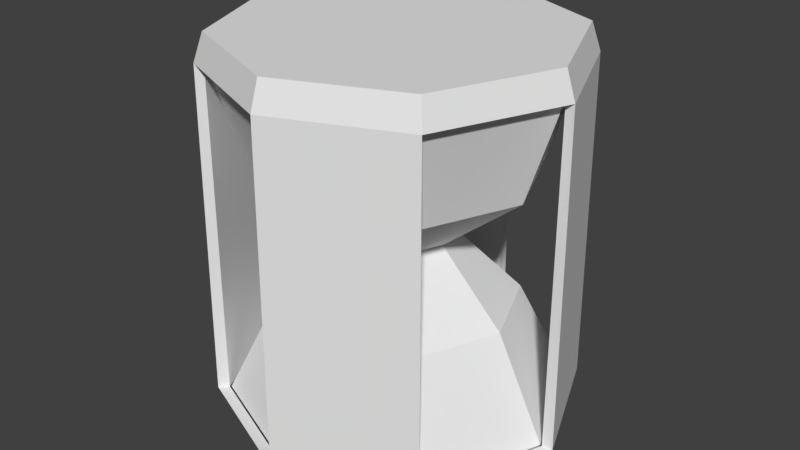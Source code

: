 # Source: AbilityPickuo.blend  (saved by Blender 2.79.0; exported with 4.5.12 LTS)
import bpy
from mathutils import Matrix  # noqa: F401  (used for matrix-valued properties, if any)

bpy.ops.wm.read_factory_settings(use_empty=True)
scene = bpy.context.scene
scene.name = 'Scene'

# ---- collections
col_collection_1 = bpy.data.collections.new('Collection 1'); scene.collection.children.link(col_collection_1)

# ---- world
world_world = bpy.data.worlds.new('World'); scene.world = world_world
world_world.color = (0.05088, 0.05088, 0.05088)
world_world.use_sun_shadow = False
world_world.sun_shadow_jitter_overblur = 0.0
world_world.cycles.sampling_method = 'MANUAL'

# ---- meshes
me_cylinder_001 = bpy.data.meshes.new('Cylinder.001')
me_cylinder_001.from_pydata([(-2.921e-08, 0.3, 0.004762), (-2.921e-08, 0.3, 0.69), (0.2121, 0.2121, 0.004762), (0.2121, 0.2121, 0.69), (0.3, -1.416e-08, 0.004762), (0.3, -1.416e-08, 0.69), (0.2121, -0.2121, 0.004762), (0.2121, -0.2121, 0.69), (-5.543e-08, -0.3, 0.004762), (-5.543e-08, -0.3, 0.69), (-0.2121, -0.2121, 0.004762), (-0.2121, -0.2121, 0.69), (-0.3, 2.534e-09, 0.004762), (-0.3, 2.534e-09, 0.69), (-0.2121, 0.2121, 0.004762), (-0.2121, 0.2121, 0.69), (-3.094e-08, 0.3234, 0.03971), (-3.035e-08, 0.3168, 0.64), (0.224, 0.224, 0.64), (0.2287, 0.2287, 0.03971), (0.3168, -1.458e-08, 0.64), (0.3234, -1.563e-08, 0.03971), (0.224, -0.224, 0.64), (0.2287, -0.2287, 0.03971), (-5.805e-08, -0.3168, 0.64), (-5.921e-08, -0.3234, 0.03971), (-0.224, -0.224, 0.64), (-0.2287, -0.2287, 0.03971), (-0.3168, 3.049e-09, 0.64), (-0.3234, 2.36e-09, 0.03971), (-0.224, 0.224, 0.64), (-0.2287, 0.2287, 0.03971), (-3.116e-08, 0.301, 0.64), (0.2128, 0.2128, 0.64), (0.301, -1.385e-08, 0.64), (0.2128, -0.2128, 0.64), (-5.747e-08, -0.301, 0.64), (-0.2128, -0.2128, 0.64), (-0.301, 2.897e-09, 0.64), (-0.2128, 0.2128, 0.64), (-3.134e-08, 0.303, 0.03971), (0.2143, 0.2143, 0.03971), (0.303, -1.465e-08, 0.03971), (0.2143, -0.2143, 0.03971), (-5.783e-08, -0.303, 0.03971), (-0.2143, -0.2143, 0.03971), (-0.303, 2.211e-09, 0.03971), (-0.2143, 0.2143, 0.03971)], [], [(17, 1, 3, 18), (18, 3, 5, 20), (20, 5, 7, 22), (22, 7, 9, 24), (24, 9, 11, 26), (26, 11, 13, 28), (3, 1, 15, 13, 11, 9, 7, 5), (28, 13, 15, 30), (30, 15, 1, 17), (0, 2, 4, 6, 8, 10, 12, 14), (14, 31, 16, 0), (12, 29, 31, 14), (10, 27, 29, 12), (8, 25, 27, 10), (6, 23, 25, 8), (4, 21, 23, 6), (2, 19, 21, 4), (0, 16, 19, 2), (17, 18, 33, 32), (41, 42, 34, 33), (20, 22, 35, 34), (24, 36, 44, 25), (24, 26, 37, 36), (26, 27, 45, 37), (28, 30, 39, 38), (30, 31, 47, 39), (23, 21, 42, 43), (25, 23, 22, 24), (27, 25, 44, 45), (46, 29, 28, 38), (31, 29, 46, 47), (16, 17, 32, 40), (19, 16, 40, 41), (41, 33, 18, 19), (36, 35, 43, 44), (23, 43, 35, 22), (40, 32, 39, 47), (16, 31, 30, 17), (34, 42, 21, 20), (21, 19, 18, 20), (46, 38, 37, 45), (29, 27, 26, 28)])
me_cylinder_001.use_remesh_preserve_volume = False
me_cylinder_001.use_remesh_preserve_attributes = False
me_cylinder_001.use_mirror_vertex_groups = False
me_cylinder_001.update()
me_cylinder = bpy.data.meshes.new('Cylinder')
me_cylinder.from_pydata([(-2.921e-08, 0.3, 0.04), (-2.921e-08, 0.3, 0.64), (0.2121, 0.2121, 0.04), (0.2121, 0.2121, 0.64), (0.3, -1.416e-08, 0.04), (0.3, -1.416e-08, 0.64), (0.2121, -0.2121, 0.04), (0.2121, -0.2121, 0.64), (-5.543e-08, -0.3, 0.04), (-5.543e-08, -0.3, 0.64), (-0.2121, -0.2121, 0.04), (-0.2121, -0.2121, 0.64), (-0.3, 2.534e-09, 0.04), (-0.3, 2.534e-09, 0.64), (-0.2121, 0.2121, 0.04), (-0.2121, 0.2121, 0.64), (-3.386e-08, 0.21, 0.22), (-3.077e-08, 0.09, 0.34), (-3.231e-08, 0.24, 0.46), (0.1697, 0.1697, 0.46), (0.06364, 0.06364, 0.34), (0.1485, 0.1485, 0.22), (0.24, -1.133e-08, 0.46), (0.09, -4.977e-09, 0.34), (0.21, -9.91e-09, 0.22), (0.1697, -0.1697, 0.46), (0.06364, -0.06364, 0.34), (0.1485, -0.1485, 0.22), (-5.329e-08, -0.24, 0.46), (-3.864e-08, -0.09, 0.34), (-5.221e-08, -0.21, 0.22), (-0.1697, -0.1697, 0.46), (-0.06364, -0.06364, 0.34), (-0.1485, -0.1485, 0.22), (-0.24, 2.028e-09, 0.46), (-0.09, 3.016e-11, 0.34), (-0.21, 1.774e-09, 0.22), (-0.1697, 0.1697, 0.46), (-0.06364, 0.06364, 0.34), (-0.1485, 0.1485, 0.22)], [], [(18, 1, 3, 19), (19, 3, 5, 22), (22, 5, 7, 25), (25, 7, 9, 28), (28, 9, 11, 31), (31, 11, 13, 34), (3, 1, 15, 13, 11, 9, 7, 5), (34, 13, 15, 37), (37, 15, 1, 18), (0, 2, 4, 6, 8, 10, 12, 14), (14, 39, 16, 0), (39, 38, 17, 16), (38, 37, 18, 17), (12, 36, 39, 14), (36, 35, 38, 39), (35, 34, 37, 38), (10, 33, 36, 12), (33, 32, 35, 36), (32, 31, 34, 35), (8, 30, 33, 10), (30, 29, 32, 33), (29, 28, 31, 32), (6, 27, 30, 8), (27, 26, 29, 30), (26, 25, 28, 29), (4, 24, 27, 6), (24, 23, 26, 27), (23, 22, 25, 26), (2, 21, 24, 4), (21, 20, 23, 24), (20, 19, 22, 23), (0, 16, 21, 2), (16, 17, 20, 21), (17, 18, 19, 20)])
me_cylinder.use_remesh_preserve_volume = False
me_cylinder.use_remesh_preserve_attributes = False
me_cylinder.use_mirror_vertex_groups = False
me_cylinder.update()

# ---- objects
ob_cylinder_001 = bpy.data.objects.new('Cylinder.001', me_cylinder_001)
ob_cylinder = bpy.data.objects.new('Cylinder', me_cylinder)

# ---- transforms, parenting, visibility, modifiers, constraints
ob_cylinder_001.location = (0.0, 0.0, 0.0)
ob_cylinder_001.lineart.crease_threshold = 0.0
ob_cylinder.location = (0.0, 0.0, 0.0)
ob_cylinder.lineart.crease_threshold = 0.0

# ---- collection membership
col_collection_1.objects.link(ob_cylinder_001)
col_collection_1.objects.link(ob_cylinder)

# ---- scene / render settings (as saved in the file)
scene.frame_start = 1; scene.frame_end = 250; scene.frame_set(1)
scene.render.engine = 'BLENDER_EEVEE_NEXT'
scene.render.resolution_percentage = 50
scene.render.dither_intensity = 0.0
scene.cycles.use_denoising = False
scene.cycles.samples = 128
scene.cycles.sampling_pattern = 'TABULATED_SOBOL'
scene.cycles.use_adaptive_sampling = False
scene.cycles.use_light_tree = False
scene.cycles.blur_glossy = 0.0
scene.cycles.sample_clamp_indirect = 0.0
scene.view_settings.view_transform = 'Standard'
bpy.context.view_layer.update()

# ---- added for rendering (the .blend has no active camera and no usable light): camera, sun
cam_auto = bpy.data.cameras.new('AutoCamera')
cam_auto.lens = 50.0
cam_auto.sensor_width = 36.0
cam_auto.clip_end = 1000.0
ob_auto_camera = bpy.data.objects.new('AutoCamera', cam_auto)
scene.collection.objects.link(ob_auto_camera)
ob_auto_camera.location = (1.05745, -1.26894, 1.19334)
ob_auto_camera.rotation_euler = (1.09748, -7.21219e-08, 0.694738)
scene.camera = ob_auto_camera
light_auto_sun = bpy.data.lights.new('AutoSun', 'SUN')
light_auto_sun.energy = 3.0
light_auto_sun.angle = 0.0523599
ob_auto_sun = bpy.data.objects.new('AutoSun', light_auto_sun)
scene.collection.objects.link(ob_auto_sun)
ob_auto_sun.rotation_euler = (0.872665, 0.174533, 0.523599)
bpy.context.view_layer.update()

